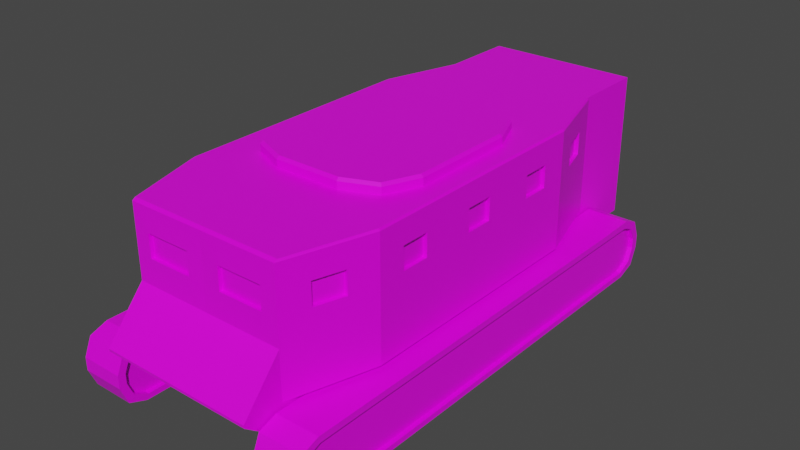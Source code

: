 # Source: LittleWillie.blend  (saved by Blender 2.91.10; exported with 4.5.12 LTS)
import bpy
from mathutils import Matrix  # noqa: F401  (used for matrix-valued properties, if any)

bpy.ops.wm.read_factory_settings(use_empty=True)
scene = bpy.context.scene
scene.name = 'Scene'

# ---- collections
col_collection = bpy.data.collections.new('Collection'); scene.collection.children.link(col_collection)

# ---- images (referenced by path relative to the original .blend; pixels are not part of the script)
import os
ASSET_DIR = os.environ.get("B2B_ASSET_DIR", "")  # directory of the original .blend (textures are referenced by path, not embedded)
HERE = os.path.dirname(os.path.abspath(__file__))  # packed textures are extracted next to this script under _unpacked/

def load_image(name, relpath, width, height, colorspace="sRGB"):
    """Load a texture the original file referenced (path relative to the .blend, or extracted next to this script)."""
    p = next((c for c in (os.path.join(HERE, relpath), os.path.join(ASSET_DIR, relpath)) if relpath and os.path.exists(c)), "")
    if p:
        img = bpy.data.images.load(p, check_existing=True)
        img.name = name
    else:  # same state as the original file: an image datablock whose file is absent (Cycles renders it pink)
        img = bpy.data.images.new(name, width, height)
        img.source = "FILE"
        img.filepath = "//" + (relpath or name)
    img.colorspace_settings.name = colorspace
    return img
img_yellow_team_png = load_image('yellow_team.png', 'yellow_team.png', 1024, 1024, 'sRGB')

# ---- materials (node trees are filled in below, after node groups)
mat_material = bpy.data.materials.new('Material')
mat_material.alpha_threshold = 0.0
mat_material.use_transparent_shadow = False
mat_material.line_color = (0.0, 0.0, 0.0, 1.0)

# ---- material node trees
mat_material.use_nodes = True; mat_material.node_tree.nodes.clear()
_N = mat_material.node_tree.nodes; _L = mat_material.node_tree.links
n0 = _N.new('ShaderNodeOutputMaterial'); n0.name = 'Material Output'; n0.location = (300, 300)
n1 = _N.new('ShaderNodeBsdfPrincipled'); n1.name = 'Principled BSDF'; n1.location = (10, 300)
n1.distribution = 'GGX'
n1.subsurface_method = 'BURLEY'
n1.inputs[2].default_value = 0.4
n1.inputs[3].default_value = 1.45
n1.inputs[27].default_value = (0.0, 0.0, 0.0, 1.0)
n1.inputs[28].default_value = 1.0
n2 = _N.new('ShaderNodeTexImage'); n2.name = 'Image Texture'; n2.location = (-280, 280)
n2.image = img_yellow_team_png
_L.new(n1.outputs[0], n0.inputs[0])
_L.new(n2.outputs[0], n1.inputs[0])
n0.is_active_output = True

# ---- world
world_world = bpy.data.worlds.new('World'); scene.world = world_world
world_world.use_nodes = True; world_world.node_tree.nodes.clear()
_N = world_world.node_tree.nodes; _L = world_world.node_tree.links
n0 = _N.new('ShaderNodeOutputWorld'); n0.name = 'World Output'; n0.location = (300, 300)
n1 = _N.new('ShaderNodeBackground'); n1.name = 'Background'; n1.location = (10, 300)
n1.inputs[0].default_value = (0.05088, 0.05088, 0.05088, 1.0)
_L.new(n1.outputs[0], n0.inputs[0])
n0.is_active_output = True
world_world.color = (0.05088, 0.05088, 0.05088)
world_world.use_sun_shadow = False
world_world.sun_shadow_jitter_overblur = 0.0

# ---- meshes
me_cube = bpy.data.meshes.new('Cube')
me_cube.from_pydata([(1.295, 4.614, 1.099), (1.295, 4.614, 3.099), (1.295, 2.022, 3.099), (1.295, 0.6371, 3.099), (1.295, -0.7481, 3.099), (1.295, -2.133, 3.099), (1.295, -2.133, 1.099), (1.295, -0.7481, 1.099), (1.295, 0.6371, 1.099), (1.295, 2.022, 1.099), (0.0, 3.408, 3.099), (1.295, 4.614, 1.882), (0.0, 4.614, 3.099), (0.0, 3.408, 0.586), (0.0, 4.614, 0.586), (0.0, 2.022, 0.586), (0.0, 0.6371, 0.586), (0.0, -0.7481, 0.586), (0.0, -2.133, 0.586), (0.0, 2.022, 3.099), (0.0, 0.6371, 3.099), (0.0, -0.7481, 3.099), (0.0, -2.133, 3.099), (1.295, 3.408, 1.099), (1.295, -3.519, 1.099), (1.711, 2.022, 1.099), (1.711, -2.133, 1.099), (1.711, -0.7481, 1.099), (1.711, 0.6371, 1.099), (1.089, 4.769, 2.855), (1.089, 4.769, 1.179), (0.0, 4.769, 2.855), (0.0, 4.769, 1.179), (0.0, 4.769, 0.7493), (1.295, 3.408, 1.882), (1.029, -3.525, 2.306), (1.711, 2.022, 1.882), (1.711, 0.6371, 1.882), (1.711, -0.7481, 1.882), (1.711, -2.133, 1.882), (1.089, 4.769, 1.836), (0.0, 4.769, 1.836), (0.0, -3.519, 0.586), (0.0, -3.519, 1.882), (0.0, -4.163, 1.078), (0.0, -4.168, 1.125), (1.295, -4.168, 1.125), (1.295, -4.163, 1.078), (1.295, -4.156, 1.099), (1.224, 3.408, 0.586), (1.295, 3.408, 0.6553), (1.295, -3.519, 0.6555), (1.225, -3.519, 0.586), (1.224, 4.614, 0.586), (1.295, 4.614, 0.6557), (1.225, -2.133, 0.586), (1.295, -2.133, 0.6551), (1.225, -0.7481, 0.586), (1.295, -0.7481, 0.6549), (1.225, 0.6371, 0.586), (1.295, 0.6371, 0.6549), (1.295, 2.022, 0.655), (1.225, 2.022, 0.586), (1.089, 4.769, 0.8194), (1.017, 4.769, 0.7493), (1.295, -3.519, 0.586), (0.0, -3.519, 3.065), (0.0, -3.467, 3.099), (1.295, 3.321, 3.099), (1.295, 3.408, 3.065), (1.295, 3.442, 3.099), (1.26, 3.408, 3.099), (1.295, -3.466, 3.099), (1.029, -3.525, 2.681), (1.711, -2.133, 3.065), (1.691, -2.133, 3.099), (1.685, 2.022, 3.099), (1.711, 2.022, 3.065), (1.687, 0.6371, 3.099), (1.711, 0.6371, 3.065), (1.688, -0.7481, 3.099), (1.711, -0.7481, 3.065), (0.0, -1.649, 2.957), (0.0, 1.75, 2.957), (1.355, -0.8469, 2.957), (0.5533, -1.649, 2.957), (1.12, -1.414, 2.957), (0.5533, 1.75, 2.957), (1.355, 0.9484, 2.957), (1.12, 1.515, 2.957), (0.0, -1.649, 3.221), (0.0, -1.604, 3.265), (0.0, 1.706, 3.265), (0.0, 1.75, 3.221), (0.5444, -1.604, 3.265), (0.5533, -1.649, 3.221), (1.311, -0.838, 3.265), (1.355, -0.8469, 3.221), (1.086, -1.38, 3.265), (1.12, -1.414, 3.221), (1.311, 0.9395, 3.265), (1.355, 0.9484, 3.221), (0.5444, 1.706, 3.265), (0.5533, 1.75, 3.221), (1.086, 1.481, 3.265), (1.12, 1.515, 3.221), (1.711, 1.566, 2.307), (1.711, 1.566, 2.68), (1.711, 1.093, 2.68), (1.711, 1.093, 2.307), (1.711, 0.1812, 2.307), (1.711, 0.1812, 2.68), (1.711, -0.2922, 2.68), (1.711, -0.2922, 2.307), (1.575, -2.585, 2.307), (1.575, -2.585, 2.68), (1.43, -3.067, 2.68), (1.43, -3.067, 2.307), (1.711, -1.204, 2.307), (1.711, -1.204, 2.68), (1.711, -1.677, 2.68), (1.711, -1.677, 2.307), (1.43, 2.956, 2.307), (1.43, 2.956, 2.68), (1.575, 2.474, 2.68), (1.575, 2.474, 2.307), (1.646, -0.2922, 2.68), (1.646, -0.2922, 2.307), (1.646, 0.1812, 2.68), (1.646, 0.1812, 2.307), (1.646, 1.093, 2.68), (1.646, 1.093, 2.307), (1.646, 1.566, 2.68), (1.646, 1.566, 2.307), (1.512, -2.566, 2.68), (1.512, -2.566, 2.307), (1.367, -3.048, 2.68), (1.367, -3.048, 2.307), (1.646, -1.204, 2.68), (1.646, -1.204, 2.307), (1.646, -1.677, 2.68), (1.646, -1.677, 2.307), (1.367, 2.937, 2.68), (1.367, 2.937, 2.307), (1.512, 2.455, 2.68), (1.512, 2.455, 2.307), (1.295, -3.519, 1.882), (1.295, -3.519, 3.065), (0.2842, -3.525, 2.306), (0.2842, -3.525, 2.681), (0.2842, -3.463, 2.681), (0.2842, -3.463, 2.306), (1.029, -3.463, 2.306), (1.029, -3.463, 2.681), (1.295, 4.614, 1.621), (1.295, 4.614, 1.36), (1.295, 3.408, 1.621), (1.295, 3.408, 1.36), (1.295, -3.519, 1.621), (1.295, -3.519, 1.36), (1.711, 2.022, 1.621), (1.711, 2.022, 1.36), (1.711, 0.6371, 1.621), (1.711, 0.6371, 1.36), (1.711, -0.7481, 1.621), (1.711, -0.7481, 1.36), (1.711, -2.133, 1.621), (1.711, -2.133, 1.36), (1.089, 4.769, 1.617), (1.089, 4.769, 1.398), (0.0, 4.769, 1.617), (0.0, 4.769, 1.398), (1.295, -4.16, 1.108), (1.295, -4.164, 1.116)], [], [(5, 72, 75), (53, 14, 33, 64), (157, 23, 0, 155), (6, 24, 51, 56), (51, 24, 48, 47, 65), (49, 13, 14, 53), (155, 0, 30, 169), (42, 52, 65), (32, 30, 63, 64, 33), (15, 62, 59, 16), (16, 59, 57, 17), (0, 23, 50, 54), (9, 8, 60, 61), (8, 7, 58, 60), (7, 6, 56, 58), (6, 7, 27, 26), (3, 4, 80, 78), (24, 6, 26), (4, 21, 22, 5), (3, 20, 21, 4), (2, 19, 20, 3), (10, 71, 70, 1, 12), (23, 9, 61, 50), (18, 55, 52, 42), (68, 2, 76), (73, 149, 150, 153), (4, 5, 75, 80), (68, 71, 10, 19, 2), (2, 3, 78, 76), (120, 121, 141, 140), (112, 113, 127, 126), (7, 8, 28, 27), (9, 23, 25), (123, 124, 144, 142), (121, 118, 139, 141), (70, 69, 34, 11, 1), (8, 9, 25, 28), (41, 31, 29, 40), (47, 44, 42, 65), (17, 57, 55, 18), (12, 1, 29, 31), (170, 41, 40, 168), (164, 38, 39, 166), (162, 37, 38, 164), (160, 36, 37, 162), (156, 34, 36, 160), (166, 39, 146, 158), (1, 11, 40, 29), (125, 122, 143, 145), (46, 146, 43, 45), (158, 146, 46, 173), (0, 54, 63, 30), (46, 47, 48, 172, 173), (44, 47, 46, 45), (62, 49, 50, 61), (49, 53, 54, 50), (52, 55, 56, 51), (55, 57, 58, 56), (57, 59, 60, 58), (59, 62, 61, 60), (53, 64, 63, 54), (51, 65, 52), (13, 49, 62, 15), (68, 69, 70, 71), (75, 72, 147, 74), (68, 76, 77, 69), (76, 78, 79, 77), (78, 80, 81, 79), (80, 75, 74, 81), (72, 67, 66, 147), (5, 22, 67, 72), (100, 104, 102, 92, 91, 94, 98, 96), (83, 93, 103, 87), (101, 88, 89, 105), (95, 85, 86, 99), (105, 89, 87, 103), (99, 86, 84, 97), (88, 101, 97, 84), (83, 87, 89, 88, 84, 86, 85, 82), (104, 100, 101, 105), (102, 104, 105, 103), (98, 94, 95, 99), (96, 98, 99, 97), (100, 96, 97, 101), (94, 91, 90, 95), (103, 93, 92, 102), (85, 95, 90, 82), (36, 77, 107, 106), (77, 79, 108, 107), (79, 37, 109, 108), (37, 36, 106, 109), (37, 79, 111, 110), (79, 81, 112, 111), (81, 38, 113, 112), (38, 37, 110, 113), (39, 74, 115, 114), (74, 147, 116, 115), (147, 146, 117, 116), (146, 39, 114, 117), (38, 81, 119, 118), (81, 74, 120, 119), (74, 39, 121, 120), (39, 38, 118, 121), (34, 69, 123, 122), (69, 77, 124, 123), (77, 36, 125, 124), (36, 34, 122, 125), (117, 114, 135, 137), (129, 128, 126, 127), (108, 109, 131, 130), (119, 120, 140, 138), (124, 125, 145, 144), (122, 123, 142, 143), (144, 145, 143, 142), (118, 119, 138, 139), (113, 110, 129, 127), (136, 137, 135, 134), (114, 115, 134, 135), (107, 108, 130, 132), (115, 116, 136, 134), (109, 106, 133, 131), (140, 141, 139, 138), (116, 117, 137, 136), (110, 111, 128, 129), (111, 112, 126, 128), (133, 132, 130, 131), (106, 107, 132, 133), (35, 148, 43, 146), (149, 73, 147, 66), (73, 35, 146, 147), (148, 149, 66, 43), (152, 153, 150, 151), (35, 73, 153, 152), (149, 148, 151, 150), (148, 35, 152, 151), (24, 159, 172, 48), (159, 158, 173, 172), (26, 167, 159, 24), (167, 166, 158, 159), (23, 157, 161, 25), (157, 156, 160, 161), (25, 161, 163, 28), (161, 160, 162, 163), (28, 163, 165, 27), (163, 162, 164, 165), (27, 165, 167, 26), (165, 164, 166, 167), (32, 171, 169, 30), (171, 170, 168, 169), (11, 154, 168, 40), (154, 155, 169, 168), (34, 156, 154, 11), (156, 157, 155, 154)])
_uv = me_cube.uv_layers.new(name='UVMap')
_uv.uv.foreach_set('vector', [0.1458, 0.4525, 0.1458, 0.4525, 0.1458, 0.4525, 0.1458, 0.4525, 0.1458, 0.4525, 0.1458, 0.4525, 0.1458, 0.4525, 0.1458, 0.4525, 0.1458, 0.4525, 0.1458, 0.4525, 0.1458, 0.4525, 0.1458, 0.4525, 0.1458, 0.4525, 0.1458, 0.4525, 0.1458, 0.4525, 0.1458, 0.4525, 0.1458, 0.4525, 0.1458, 0.4525, 0.1458, 0.4525, 0.1458, 0.4525, 0.1458, 0.4525, 0.1458, 0.4525, 0.1458, 0.4525, 0.1458, 0.4525, 0.1458, 0.4525, 0.1458, 0.4525, 0.1458, 0.4525, 0.1458, 0.4525, 0.1458, 0.4525, 0.1458, 0.4525, 0.1458, 0.4525, 0.1458, 0.4525, 0.1458, 0.4525, 0.1458, 0.4525, 0.1458, 0.4525, 0.1458, 0.4525, 0.1458, 0.4525, 0.1458, 0.4525, 0.1458, 0.4525, 0.1458, 0.4525, 0.1458, 0.4525, 0.1458, 0.4525, 0.1458, 0.4525, 0.1458, 0.4525, 0.1458, 0.4525, 0.1458, 0.4525, 0.1458, 0.4525, 0.1458, 0.4525, 0.1458, 0.4525, 0.1458, 0.4525, 0.1458, 0.4525, 0.1458, 0.4525, 0.1458, 0.4525, 0.1458, 0.4525, 0.1458, 0.4525, 0.1458, 0.4525, 0.1458, 0.4525, 0.1458, 0.4525, 0.1458, 0.4525, 0.1458, 0.4525, 0.1458, 0.4525, 0.1458, 0.4525, 0.1458, 0.4525, 0.1458, 0.4525, 0.1458, 0.4525, 0.1458, 0.4525, 0.1458, 0.4525, 0.1458, 0.4525, 0.1458, 0.4525, 0.1458, 0.4525, 0.1458, 0.4525, 0.1458, 0.4525, 0.1458, 0.4525, 0.1458, 0.4525, 0.1458, 0.4525, 0.1458, 0.4525, 0.1458, 0.4525, 0.1458, 0.4525, 0.1458, 0.4525, 0.1458, 0.4525, 0.1458, 0.4525, 0.1458, 0.4525, 0.1458, 0.4525, 0.1458, 0.4525, 0.1458, 0.4525, 0.1458, 0.4525, 0.1458, 0.4525, 0.1458, 0.4525, 0.1458, 0.4525, 0.1458, 0.4525, 0.1458, 0.4525, 0.1458, 0.4525, 0.1458, 0.4525, 0.1458, 0.4525, 0.1458, 0.4525, 0.1458, 0.4525, 0.1458, 0.4525, 0.1458, 0.4525, 0.1458, 0.4525, 0.1458, 0.4525, 0.1458, 0.4525, 0.1458, 0.4525, 0.1458, 0.4525, 0.1458, 0.4525, 0.1458, 0.4525, 0.1458, 0.4525, 0.1458, 0.4525, 0.1458, 0.4525, 0.1458, 0.4525, 0.1458, 0.4525, 0.1458, 0.4525, 0.1458, 0.4525, 0.1458, 0.4525, 0.1458, 0.4525, 0.1458, 0.4525, 0.1458, 0.4525, 0.1458, 0.4525, 0.1458, 0.4525, 0.1458, 0.4525, 0.1458, 0.4525, 0.1458, 0.4525, 0.1458, 0.4525, 0.1458, 0.4525, 0.1458, 0.4525, 0.1458, 0.4525, 0.1458, 0.4525, 0.1458, 0.4525, 0.1458, 0.4525, 0.1458, 0.4525, 0.1458, 0.4525, 0.1458, 0.4525, 0.1458, 0.4525, 0.1458, 0.4525, 0.1458, 0.4525, 0.1458, 0.4525, 0.1458, 0.4525, 0.1458, 0.4525, 0.1458, 0.4525, 0.1458, 0.4525, 0.1458, 0.4525, 0.1458, 0.4525, 0.1458, 0.4525, 0.1458, 0.4525, 0.1458, 0.4525, 0.1458, 0.4525, 0.1458, 0.4525, 0.1458, 0.4525, 0.1458, 0.4525, 0.1458, 0.4525, 0.1458, 0.4525, 0.1458, 0.4525, 0.1458, 0.4525, 0.1458, 0.4525, 0.1458, 0.4525, 0.1458, 0.4525, 0.1458, 0.4525, 0.1458, 0.4525, 0.1458, 0.4525, 0.1458, 0.4525, 0.1458, 0.4525, 0.1458, 0.4525, 0.1458, 0.4525, 0.1458, 0.4525, 0.1458, 0.4525, 0.1458, 0.4525, 0.1458, 0.4525, 0.1458, 0.4525, 0.1458, 0.4525, 0.1458, 0.4525, 0.1458, 0.4525, 0.1458, 0.4525, 0.1458, 0.4525, 0.1458, 0.4525, 0.1458, 0.4525, 0.1458, 0.4525, 0.1458, 0.4525, 0.1458, 0.4525, 0.1458, 0.4525, 0.1458, 0.4525, 0.1458, 0.4525, 0.1458, 0.4525, 0.1458, 0.4525, 0.1458, 0.4525, 0.1458, 0.4525, 0.1458, 0.4525, 0.1458, 0.4525, 0.1458, 0.4525, 0.1458, 0.4525, 0.1458, 0.4525, 0.1458, 0.4525, 0.1458, 0.4525, 0.1458, 0.4525, 0.1458, 0.4525, 0.1458, 0.4525, 0.1458, 0.4525, 0.1458, 0.4525, 0.1458, 0.4525, 0.1458, 0.4525, 0.1458, 0.4525, 0.1458, 0.4525, 0.1458, 0.4525, 0.1458, 0.4525, 0.1458, 0.4525, 0.1458, 0.4525, 0.1458, 0.4525, 0.1458, 0.4525, 0.1458, 0.4525, 0.1458, 0.4525, 0.1458, 0.4525, 0.1458, 0.4525, 0.1458, 0.4525, 0.1458, 0.4525, 0.1458, 0.4525, 0.1458, 0.4525, 0.1458, 0.4525, 0.1458, 0.4525, 0.1458, 0.4525, 0.1458, 0.4525, 0.1458, 0.4525, 0.1458, 0.4525, 0.1458, 0.4525, 0.1458, 0.4525, 0.1458, 0.4525, 0.1458, 0.4525, 0.1458, 0.4525, 0.1458, 0.4525, 0.1458, 0.4525, 0.1458, 0.4525, 0.1458, 0.4525, 0.1458, 0.4525, 0.1458, 0.4525, 0.1458, 0.4525, 0.1458, 0.4525, 0.1458, 0.4525, 0.1458, 0.4525, 0.1458, 0.4525, 0.1458, 0.4525, 0.1458, 0.4525, 0.1458, 0.4525, 0.1458, 0.4525, 0.1458, 0.4525, 0.1458, 0.4525, 0.1458, 0.4525, 0.1458, 0.4525, 0.1458, 0.4525, 0.1458, 0.4525, 0.1458, 0.4525, 0.1458, 0.4525, 0.1458, 0.4525, 0.1458, 0.4525, 0.1458, 0.4525, 0.1458, 0.4525, 0.1458, 0.4525, 0.1458, 0.4525, 0.1458, 0.4525, 0.1458, 0.4525, 0.1458, 0.4525, 0.1458, 0.4525, 0.1458, 0.4525, 0.1458, 0.4525, 0.1458, 0.4525, 0.1458, 0.4525, 0.1458, 0.4525, 0.1458, 0.4525, 0.1458, 0.4525, 0.1458, 0.4525, 0.1458, 0.4525, 0.1458, 0.4525, 0.1458, 0.4525, 0.1458, 0.4525, 0.1458, 0.4525, 0.1458, 0.4525, 0.1458, 0.4525, 0.1458, 0.4525, 0.1458, 0.4525, 0.1458, 0.4525, 0.1458, 0.4525, 0.1458, 0.4525, 0.1458, 0.4525, 0.1458, 0.4525, 0.1458, 0.4525, 0.1458, 0.4525, 0.1458, 0.4525, 0.1458, 0.4525, 0.1646, 0.6675, 0.1646, 0.6675, 0.1646, 0.6675, 0.1646, 0.6675, 0.1646, 0.6675, 0.1646, 0.6675, 0.1646, 0.6675, 0.1646, 0.6675, 0.1646, 0.6675, 0.1646, 0.6675, 0.1646, 0.6675, 0.1646, 0.6675, 0.1646, 0.6675, 0.1646, 0.6675, 0.1646, 0.6675, 0.1646, 0.6675, 0.1646, 0.6675, 0.1646, 0.6675, 0.1646, 0.6675, 0.1646, 0.6675, 0.1646, 0.6675, 0.1646, 0.6675, 0.1646, 0.6675, 0.1646, 0.6675, 0.1646, 0.6675, 0.1646, 0.6675, 0.1646, 0.6675, 0.1646, 0.6675, 0.1646, 0.6675, 0.1646, 0.6675, 0.1646, 0.6675, 0.1646, 0.6675, 0.1458, 0.4525, 0.1458, 0.4525, 0.1458, 0.4525, 0.1458, 0.4525, 0.1458, 0.4525, 0.1458, 0.4525, 0.1458, 0.4525, 0.1458, 0.4525, 0.1646, 0.6675, 0.1646, 0.6675, 0.1646, 0.6675, 0.1646, 0.6675, 0.1646, 0.6675, 0.1646, 0.6675, 0.1646, 0.6675, 0.1646, 0.6675, 0.1646, 0.6675, 0.1646, 0.6675, 0.1646, 0.6675, 0.1646, 0.6675, 0.1646, 0.6675, 0.1646, 0.6675, 0.1646, 0.6675, 0.1646, 0.6675, 0.1646, 0.6675, 0.1646, 0.6675, 0.1646, 0.6675, 0.1646, 0.6675, 0.1646, 0.6675, 0.1646, 0.6675, 0.1646, 0.6675, 0.1646, 0.6675, 0.1646, 0.6675, 0.1646, 0.6675, 0.1646, 0.6675, 0.1646, 0.6675, 0.1646, 0.6675, 0.1646, 0.6675, 0.1646, 0.6675, 0.1646, 0.6675, 0.1458, 0.4525, 0.1458, 0.4525, 0.1458, 0.4525, 0.1458, 0.4525, 0.1458, 0.4525, 0.1458, 0.4525, 0.1458, 0.4525, 0.1458, 0.4525, 0.1458, 0.4525, 0.1458, 0.4525, 0.1458, 0.4525, 0.1458, 0.4525, 0.1458, 0.4525, 0.1458, 0.4525, 0.1458, 0.4525, 0.1458, 0.4525, 0.1458, 0.4525, 0.1458, 0.4525, 0.1458, 0.4525, 0.1458, 0.4525, 0.1458, 0.4525, 0.1458, 0.4525, 0.1458, 0.4525, 0.1458, 0.4525, 0.1458, 0.4525, 0.1458, 0.4525, 0.1458, 0.4525, 0.1458, 0.4525, 0.1458, 0.4525, 0.1458, 0.4525, 0.1458, 0.4525, 0.1458, 0.4525, 0.1458, 0.4525, 0.1458, 0.4525, 0.1458, 0.4525, 0.1458, 0.4525, 0.1458, 0.4525, 0.1458, 0.4525, 0.1458, 0.4525, 0.1458, 0.4525, 0.1458, 0.4525, 0.1458, 0.4525, 0.1458, 0.4525, 0.1458, 0.4525, 0.1458, 0.4525, 0.1458, 0.4525, 0.1458, 0.4525, 0.1458, 0.4525, 0.1458, 0.4525, 0.1458, 0.4525, 0.1458, 0.4525, 0.1458, 0.4525, 0.1458, 0.4525, 0.1458, 0.4525, 0.1458, 0.4525, 0.1458, 0.4525, 0.1458, 0.4525, 0.1458, 0.4525, 0.1458, 0.4525, 0.1458, 0.4525, 0.1458, 0.4525, 0.1458, 0.4525, 0.1458, 0.4525, 0.1458, 0.4525, 0.1458, 0.4525, 0.1458, 0.4525, 0.1458, 0.4525, 0.1458, 0.4525, 0.1458, 0.4525, 0.1458, 0.4525, 0.1458, 0.4525, 0.1458, 0.4525, 0.1458, 0.4525, 0.1458, 0.4525, 0.1458, 0.4525, 0.1458, 0.4525, 0.1458, 0.4525, 0.1458, 0.4525, 0.1458, 0.4525, 0.1458, 0.4525, 0.1458, 0.4525, 0.1458, 0.4525, 0.1458, 0.4525, 0.1458, 0.4525, 0.2104, 0.8775, 0.2104, 0.8775, 0.2104, 0.8775, 0.2104, 0.8775, 0.1458, 0.4525, 0.1458, 0.4525, 0.1458, 0.4525, 0.1458, 0.4525, 0.1458, 0.4525, 0.1458, 0.4525, 0.1458, 0.4525, 0.1458, 0.4525, 0.1458, 0.4525, 0.1458, 0.4525, 0.1458, 0.4525, 0.1458, 0.4525, 0.1458, 0.4525, 0.1458, 0.4525, 0.1458, 0.4525, 0.1458, 0.4525, 0.2104, 0.8775, 0.2104, 0.8775, 0.2104, 0.8775, 0.2104, 0.8775, 0.1458, 0.4525, 0.1458, 0.4525, 0.1458, 0.4525, 0.1458, 0.4525, 0.1458, 0.4525, 0.1458, 0.4525, 0.1458, 0.4525, 0.1458, 0.4525, 0.2104, 0.8775, 0.2104, 0.8775, 0.2104, 0.8775, 0.2104, 0.8775, 0.1458, 0.4525, 0.1458, 0.4525, 0.1458, 0.4525, 0.1458, 0.4525, 0.1458, 0.4525, 0.1458, 0.4525, 0.1458, 0.4525, 0.1458, 0.4525, 0.1458, 0.4525, 0.1458, 0.4525, 0.1458, 0.4525, 0.1458, 0.4525, 0.1458, 0.4525, 0.1458, 0.4525, 0.1458, 0.4525, 0.1458, 0.4525, 0.2104, 0.8775, 0.2104, 0.8775, 0.2104, 0.8775, 0.2104, 0.8775, 0.1458, 0.4525, 0.1458, 0.4525, 0.1458, 0.4525, 0.1458, 0.4525, 0.1458, 0.4525, 0.1458, 0.4525, 0.1458, 0.4525, 0.1458, 0.4525, 0.1458, 0.4525, 0.1458, 0.4525, 0.1458, 0.4525, 0.1458, 0.4525, 0.2104, 0.8775, 0.2104, 0.8775, 0.2104, 0.8775, 0.2104, 0.8775, 0.1458, 0.4525, 0.1458, 0.4525, 0.1458, 0.4525, 0.1458, 0.4525, 0.1458, 0.4525, 0.1458, 0.4525, 0.1458, 0.4525, 0.1458, 0.4525, 0.1458, 0.4525, 0.1458, 0.4525, 0.1458, 0.4525, 0.1458, 0.4525, 0.1458, 0.4525, 0.1458, 0.4525, 0.1458, 0.4525, 0.1458, 0.4525, 0.1458, 0.4525, 0.1458, 0.4525, 0.1458, 0.4525, 0.1458, 0.4525, 0.2104, 0.8775, 0.2104, 0.8775, 0.2104, 0.8775, 0.2104, 0.8775, 0.1458, 0.4525, 0.1458, 0.4525, 0.1458, 0.4525, 0.1458, 0.4525, 0.1458, 0.4525, 0.1458, 0.4525, 0.1458, 0.4525, 0.1458, 0.4525, 0.1458, 0.4525, 0.1458, 0.4525, 0.1458, 0.4525, 0.1458, 0.4525, 0.1458, 0.4525, 0.1458, 0.4525, 0.1458, 0.4525, 0.1458, 0.4525, 0.1458, 0.4525, 0.1458, 0.4525, 0.1458, 0.4525, 0.1458, 0.4525, 0.1458, 0.4525, 0.1458, 0.4525, 0.1458, 0.4525, 0.1458, 0.4525, 0.5, 0.4812, 0.5, 0.4812, 0.5, 0.4812, 0.5, 0.4812, 0.1458, 0.4525, 0.1458, 0.4525, 0.1458, 0.4525, 0.1458, 0.4525, 0.5, 0.4812, 0.5, 0.4812, 0.5, 0.4812, 0.5, 0.4812, 0.1458, 0.4525, 0.1458, 0.4525, 0.1458, 0.4525, 0.1458, 0.4525, 0.5, 0.4812, 0.5, 0.4812, 0.5, 0.4812, 0.5, 0.4812, 0.1458, 0.4525, 0.1458, 0.4525, 0.1458, 0.4525, 0.1458, 0.4525, 0.5, 0.4812, 0.5, 0.4812, 0.5, 0.4812, 0.5, 0.4812, 0.1458, 0.4525, 0.1458, 0.4525, 0.1458, 0.4525, 0.1458, 0.4525, 0.5, 0.4812, 0.5, 0.4812, 0.5, 0.4812, 0.5, 0.4812, 0.1458, 0.4525, 0.1458, 0.4525, 0.1458, 0.4525, 0.1458, 0.4525, 0.5, 0.4812, 0.5, 0.4812, 0.5, 0.4812, 0.5, 0.4812, 0.1458, 0.4525, 0.1458, 0.4525, 0.1458, 0.4525, 0.1458, 0.4525, 0.5, 0.4812, 0.5, 0.4812, 0.5, 0.4812, 0.5, 0.4812, 0.1458, 0.4525, 0.1458, 0.4525, 0.1458, 0.4525, 0.1458, 0.4525, 0.5, 0.4812, 0.5, 0.4812, 0.5, 0.4812, 0.5, 0.4812])
me_cube.materials.append(mat_material)
me_cube.use_remesh_preserve_volume = False
me_cube.use_remesh_preserve_attributes = False
me_cube.use_mirror_vertex_groups = False
me_cube.update()
me_cube_001 = bpy.data.meshes.new('Cube.001')
me_cube_001.from_pydata([(1.319, 2.9, 0.08908), (1.319, 1.744, 0.08908), (1.319, 0.5824, 0.08908), (1.319, -0.5824, 0.08908), (1.319, -1.744, 0.08908), (1.319, -2.9, 0.08908), (1.319, -2.917, 0.9184), (1.319, -1.752, 0.8333), (1.319, -0.5824, 0.8333), (1.319, 0.5824, 0.8333), (1.319, 1.752, 0.8333), (1.319, 2.917, 0.9184), (2.036, -2.9, 0.08908), (2.036, -1.744, 0.08908), (2.036, -0.5824, 0.08908), (2.036, 0.5824, 0.08908), (2.036, 1.744, 0.08908), (2.036, 2.9, 0.08908), (2.036, 2.917, 0.9212), (2.036, 1.752, 0.9212), (2.036, 0.5824, 0.9212), (2.036, -0.5824, 0.9212), (2.036, -1.752, 0.9212), (2.036, -2.917, 0.9212), (1.319, -3.623, 0.08908), (1.319, -3.952, 0.4323), (1.319, -3.858, 0.2057), (1.319, -3.952, 0.5979), (1.319, -3.631, 0.9184), (1.319, -3.858, 0.8245), (1.319, 3.952, 0.4323), (1.319, 3.623, 0.08908), (1.319, 3.858, 0.2057), (1.319, 3.631, 0.9184), (1.319, 3.952, 0.5979), (1.319, 3.858, 0.8245), (2.036, -3.952, 0.4323), (2.036, -3.623, 0.08908), (2.036, -3.858, 0.2057), (2.036, -3.631, 0.9184), (2.036, -3.952, 0.5979), (2.036, -3.858, 0.8245), (2.036, 3.623, 0.08908), (2.036, 3.952, 0.4323), (2.036, 3.858, 0.2057), (2.036, 3.952, 0.5979), (2.036, 3.631, 0.9184), (2.036, 3.858, 0.8245), (1.319, 2.912, -0.001904), (1.319, 1.747, -0.001904), (1.319, 0.5824, -0.001904), (1.319, -0.5824, -0.001904), (1.319, -1.747, -0.001904), (1.319, -2.912, -0.001904), (1.319, -2.912, 1.026), (1.319, -1.747, 1.026), (1.319, -0.5824, 1.026), (1.319, 0.5824, 1.026), (1.319, 1.747, 1.026), (1.319, 2.912, 1.026), (2.036, -2.912, -0.001904), (2.036, -1.747, -0.001904), (2.036, -0.5824, -0.001904), (2.036, 0.5824, -0.001904), (2.036, 1.747, -0.001904), (2.036, 2.912, -0.001904), (2.036, 2.912, 1.026), (2.036, 1.747, 1.026), (2.036, 0.5824, 1.026), (2.036, -0.5824, 1.026), (2.036, -1.747, 1.026), (2.036, -2.912, 1.026), (2.036, 3.954, 0.1098), (2.036, 3.656, -0.001904), (1.319, 3.656, -0.001904), (1.319, 3.954, 0.1098), (2.036, 4.077, 0.4073), (1.319, 4.077, 0.4073), (1.319, 3.954, 0.9204), (1.319, 3.656, 1.044), (2.036, 3.656, 1.044), (2.036, 3.954, 0.9204), (1.319, 4.077, 0.6229), (2.036, 4.077, 0.6229), (1.319, -3.954, 0.1098), (1.319, -3.656, -0.001904), (2.036, -3.656, -0.001904), (2.036, -3.954, 0.1098), (1.319, -4.077, 0.4073), (2.036, -4.077, 0.4073), (2.036, -3.954, 0.9204), (2.036, -3.656, 1.026), (1.319, -3.656, 1.026), (1.319, -3.954, 0.9204), (2.036, -4.077, 0.6229), (1.319, -4.077, 0.6229), (1.964, 2.917, 0.9212), (1.964, 2.9, 0.08908), (1.964, 1.752, 0.9212), (1.964, 1.744, 0.08908), (1.964, 0.5824, 0.9212), (1.964, 0.5824, 0.08908), (1.964, -0.5824, 0.9212), (1.964, -0.5824, 0.08908), (1.964, -1.752, 0.9212), (1.964, -1.744, 0.08908), (1.964, -2.917, 0.9212), (1.964, -2.9, 0.08908), (1.392, -2.917, 0.9184), (1.392, -2.9, 0.08908), (1.392, -1.752, 0.8333), (1.392, -1.744, 0.08908), (1.392, -0.5824, 0.8333), (1.392, -0.5824, 0.08908), (1.392, 0.5824, 0.8333), (1.392, 0.5824, 0.08908), (1.392, 1.752, 0.8333), (1.392, 1.744, 0.08908), (1.392, 2.917, 0.9184), (1.392, 2.9, 0.08908), (1.964, 3.858, 0.2057), (1.964, 3.623, 0.08908), (1.392, 3.623, 0.08908), (1.392, 3.858, 0.2057), (1.964, 3.952, 0.4323), (1.392, 3.952, 0.4323), (1.392, 3.858, 0.8245), (1.392, 3.631, 0.9184), (1.964, 3.631, 0.9184), (1.964, 3.858, 0.8245), (1.392, 3.952, 0.5979), (1.964, 3.952, 0.5979), (1.392, -3.858, 0.2057), (1.392, -3.623, 0.08908), (1.964, -3.623, 0.08908), (1.964, -3.858, 0.2057), (1.392, -3.952, 0.4323), (1.964, -3.952, 0.4323), (1.964, -3.858, 0.8245), (1.964, -3.631, 0.9184), (1.392, -3.631, 0.9184), (1.392, -3.858, 0.8245), (1.964, -3.952, 0.5979), (1.392, -3.952, 0.5979)], [], [(80, 79, 59, 66), (74, 73, 65, 48), (37, 12, 107, 134), (53, 60, 86, 85), (71, 54, 92, 91), (77, 82, 83, 76), (15, 16, 99, 101), (66, 59, 58, 67), (67, 58, 57, 68), (68, 57, 56, 69), (69, 56, 55, 70), (70, 55, 54, 71), (35, 34, 130, 126), (48, 65, 64, 49), (49, 64, 63, 50), (50, 63, 62, 51), (51, 62, 61, 52), (52, 61, 60, 53), (40, 36, 137, 142), (14, 15, 101, 103), (47, 46, 128, 129), (28, 6, 108, 140), (13, 14, 103, 105), (89, 94, 95, 88), (33, 35, 126, 127), (25, 27, 143, 136), (12, 13, 105, 107), (30, 32, 123, 125), (5, 24, 133, 109), (73, 74, 75, 72), (72, 75, 77, 76), (79, 80, 81, 78), (78, 81, 83, 82), (85, 86, 87, 84), (84, 87, 89, 88), (91, 92, 93, 90), (90, 93, 95, 94), (10, 11, 118, 116), (1, 0, 48, 49), (2, 1, 49, 50), (3, 2, 50, 51), (4, 3, 51, 52), (5, 4, 52, 53), (7, 6, 54, 55), (8, 7, 55, 56), (9, 8, 56, 57), (10, 9, 57, 58), (11, 10, 58, 59), (13, 12, 60, 61), (14, 13, 61, 62), (15, 14, 62, 63), (16, 15, 63, 64), (17, 16, 64, 65), (19, 18, 66, 67), (20, 19, 67, 68), (21, 20, 68, 69), (22, 21, 69, 70), (23, 22, 70, 71), (44, 42, 73, 72), (31, 32, 75, 74), (43, 44, 72, 76), (32, 30, 77, 75), (35, 33, 79, 78), (46, 47, 81, 80), (34, 35, 78, 82), (47, 45, 83, 81), (26, 24, 85, 84), (37, 38, 87, 86), (25, 26, 84, 88), (38, 36, 89, 87), (41, 39, 91, 90), (28, 29, 93, 92), (40, 41, 90, 94), (29, 27, 95, 93), (24, 5, 53, 85), (27, 25, 88, 95), (6, 28, 92, 54), (36, 40, 94, 89), (12, 37, 86, 60), (39, 23, 71, 91), (30, 34, 82, 77), (45, 43, 76, 83), (0, 31, 74, 48), (42, 17, 65, 73), (33, 11, 59, 79), (18, 46, 80, 66), (121, 120, 124, 131, 129, 128, 96, 97), (107, 106, 139, 138, 142, 137, 135, 134), (119, 118, 127, 126, 130, 125, 123, 122), (97, 96, 98, 99), (99, 98, 100, 101), (101, 100, 102, 103), (103, 102, 104, 105), (105, 104, 106, 107), (109, 108, 110, 111), (111, 110, 112, 113), (113, 112, 114, 115), (115, 114, 116, 117), (117, 116, 118, 119), (133, 132, 136, 143, 141, 140, 108, 109), (0, 1, 117, 119), (45, 47, 129, 131), (16, 17, 97, 99), (23, 39, 139, 106), (1, 2, 115, 117), (24, 26, 132, 133), (18, 19, 98, 96), (34, 30, 125, 130), (2, 3, 113, 115), (38, 37, 134, 135), (19, 20, 100, 98), (43, 45, 131, 124), (3, 4, 111, 113), (26, 25, 136, 132), (20, 21, 102, 100), (31, 0, 119, 122), (4, 5, 109, 111), (36, 38, 135, 137), (21, 22, 104, 102), (17, 42, 121, 97), (6, 7, 110, 108), (39, 41, 138, 139), (22, 23, 106, 104), (11, 33, 127, 118), (7, 8, 112, 110), (29, 28, 140, 141), (42, 44, 120, 121), (46, 18, 96, 128), (8, 9, 114, 112), (41, 40, 142, 138), (32, 31, 122, 123), (9, 10, 116, 114), (27, 29, 141, 143), (44, 43, 124, 120)])
_uv = me_cube_001.uv_layers.new(name='UVMap')
_uv.uv.foreach_set('vector', [0.8175, 0.874, 0.8175, 0.874, 0.8175, 0.874, 0.8175, 0.874, 0.8175, 0.874, 0.8175, 0.874, 0.8175, 0.874, 0.8175, 0.874, 0.8175, 0.874, 0.8175, 0.874, 0.8175, 0.874, 0.8175, 0.874, 0.8175, 0.874, 0.8175, 0.874, 0.8175, 0.874, 0.8175, 0.874, 0.8175, 0.874, 0.8175, 0.874, 0.8175, 0.874, 0.8175, 0.874, 0.8175, 0.874, 0.8175, 0.874, 0.8175, 0.874, 0.8175, 0.874, 0.8175, 0.874, 0.8175, 0.874, 0.8175, 0.874, 0.8175, 0.874, 0.8175, 0.874, 0.8175, 0.874, 0.8175, 0.874, 0.8175, 0.874, 0.8175, 0.874, 0.8175, 0.874, 0.8175, 0.874, 0.8175, 0.874, 0.8175, 0.874, 0.8175, 0.874, 0.8175, 0.874, 0.8175, 0.874, 0.8175, 0.874, 0.8175, 0.874, 0.8175, 0.874, 0.8175, 0.874, 0.8175, 0.874, 0.8175, 0.874, 0.8175, 0.874, 0.8175, 0.874, 0.8175, 0.874, 0.8175, 0.874, 0.8175, 0.874, 0.8175, 0.874, 0.8175, 0.874, 0.8175, 0.874, 0.8175, 0.874, 0.8175, 0.874, 0.8175, 0.874, 0.8175, 0.874, 0.8175, 0.874, 0.8175, 0.874, 0.8175, 0.874, 0.8175, 0.874, 0.8175, 0.874, 0.8175, 0.874, 0.8175, 0.874, 0.8175, 0.874, 0.8175, 0.874, 0.8175, 0.874, 0.8175, 0.874, 0.8175, 0.874, 0.8175, 0.874, 0.8175, 0.874, 0.8175, 0.874, 0.8175, 0.874, 0.8175, 0.874, 0.8175, 0.874, 0.8175, 0.874, 0.8175, 0.874, 0.8175, 0.874, 0.8175, 0.874, 0.8175, 0.874, 0.8175, 0.874, 0.8175, 0.874, 0.8175, 0.874, 0.8175, 0.874, 0.8175, 0.874, 0.8175, 0.874, 0.8175, 0.874, 0.8175, 0.874, 0.8175, 0.874, 0.8175, 0.874, 0.8175, 0.874, 0.8175, 0.874, 0.8175, 0.874, 0.8175, 0.874, 0.8175, 0.874, 0.8175, 0.874, 0.8175, 0.874, 0.8175, 0.874, 0.8175, 0.874, 0.8175, 0.874, 0.8175, 0.874, 0.8175, 0.874, 0.8175, 0.874, 0.8175, 0.874, 0.8175, 0.874, 0.8175, 0.874, 0.8175, 0.874, 0.8175, 0.874, 0.8175, 0.874, 0.8175, 0.874, 0.8175, 0.874, 0.8175, 0.874, 0.8175, 0.874, 0.8175, 0.874, 0.8175, 0.874, 0.8175, 0.874, 0.8175, 0.874, 0.8175, 0.874, 0.8175, 0.874, 0.8175, 0.874, 0.8175, 0.874, 0.8175, 0.874, 0.8175, 0.874, 0.8175, 0.874, 0.8175, 0.874, 0.8175, 0.874, 0.8175, 0.874, 0.8175, 0.874, 0.8175, 0.874, 0.8175, 0.874, 0.8175, 0.874, 0.8175, 0.874, 0.8175, 0.874, 0.8175, 0.874, 0.8175, 0.874, 0.8175, 0.874, 0.8175, 0.874, 0.8175, 0.874, 0.8175, 0.874, 0.8175, 0.874, 0.8175, 0.874, 0.8175, 0.874, 0.8175, 0.874, 0.8175, 0.874, 0.8175, 0.874, 0.8175, 0.874, 0.8175, 0.874, 0.8175, 0.874, 0.8175, 0.874, 0.8175, 0.874, 0.8175, 0.874, 0.8175, 0.874, 0.8175, 0.874, 0.8175, 0.874, 0.8175, 0.874, 0.8175, 0.874, 0.8175, 0.874, 0.8175, 0.874, 0.8175, 0.874, 0.8175, 0.874, 0.8175, 0.874, 0.8175, 0.874, 0.8175, 0.874, 0.8175, 0.874, 0.8175, 0.874, 0.8175, 0.874, 0.8175, 0.874, 0.8175, 0.874, 0.8175, 0.874, 0.8175, 0.874, 0.8175, 0.874, 0.8175, 0.874, 0.8175, 0.874, 0.8175, 0.874, 0.8175, 0.874, 0.8175, 0.874, 0.8175, 0.874, 0.8175, 0.874, 0.8175, 0.874, 0.8175, 0.874, 0.8175, 0.874, 0.8175, 0.874, 0.8175, 0.874, 0.8175, 0.874, 0.8175, 0.874, 0.8175, 0.874, 0.8175, 0.874, 0.8175, 0.874, 0.8175, 0.874, 0.8175, 0.874, 0.8175, 0.874, 0.8175, 0.874, 0.8175, 0.874, 0.8175, 0.874, 0.8175, 0.874, 0.8175, 0.874, 0.8175, 0.874, 0.8175, 0.874, 0.8175, 0.874, 0.8175, 0.874, 0.8175, 0.874, 0.8175, 0.874, 0.8175, 0.874, 0.8175, 0.874, 0.8175, 0.874, 0.8175, 0.874, 0.8175, 0.874, 0.8175, 0.874, 0.8175, 0.874, 0.8175, 0.874, 0.8175, 0.874, 0.8175, 0.874, 0.8175, 0.874, 0.8175, 0.874, 0.8175, 0.874, 0.8175, 0.874, 0.8175, 0.874, 0.8175, 0.874, 0.8175, 0.874, 0.8175, 0.874, 0.8175, 0.874, 0.8175, 0.874, 0.8175, 0.874, 0.8175, 0.874, 0.8175, 0.874, 0.8175, 0.874, 0.8175, 0.874, 0.8175, 0.874, 0.8175, 0.874, 0.8175, 0.874, 0.8175, 0.874, 0.8175, 0.874, 0.8175, 0.874, 0.8175, 0.874, 0.8175, 0.874, 0.8175, 0.874, 0.8175, 0.874, 0.8175, 0.874, 0.8175, 0.874, 0.8175, 0.874, 0.8175, 0.874, 0.8175, 0.874, 0.8175, 0.874, 0.8175, 0.874, 0.8175, 0.874, 0.8175, 0.874, 0.8175, 0.874, 0.8175, 0.874, 0.8175, 0.874, 0.8175, 0.874, 0.8175, 0.874, 0.8175, 0.874, 0.8175, 0.874, 0.8175, 0.874, 0.8175, 0.874, 0.8175, 0.874, 0.8175, 0.874, 0.8175, 0.874, 0.8175, 0.874, 0.8175, 0.874, 0.8175, 0.874, 0.8175, 0.874, 0.8175, 0.874, 0.8175, 0.874, 0.8175, 0.874, 0.8175, 0.874, 0.8175, 0.874, 0.8175, 0.874, 0.8175, 0.874, 0.8175, 0.874, 0.8175, 0.874, 0.8175, 0.874, 0.8175, 0.874, 0.8175, 0.874, 0.8175, 0.874, 0.8175, 0.874, 0.8175, 0.874, 0.8175, 0.874, 0.8175, 0.874, 0.8175, 0.874, 0.8175, 0.874, 0.8175, 0.874, 0.8175, 0.874, 0.8175, 0.874, 0.8175, 0.874, 0.8175, 0.874, 0.8175, 0.874, 0.8175, 0.874, 0.8175, 0.874, 0.8175, 0.874, 0.8175, 0.874, 0.8175, 0.874, 0.8175, 0.874, 0.8175, 0.874, 0.8175, 0.874, 0.8175, 0.874, 0.8175, 0.874, 0.8175, 0.874, 0.8175, 0.874, 0.8175, 0.874, 0.8175, 0.874, 0.8175, 0.874, 0.8175, 0.874, 0.8175, 0.874, 0.8175, 0.874, 0.8175, 0.874, 0.8175, 0.874, 0.8175, 0.874, 0.8175, 0.874, 0.8175, 0.874, 0.8175, 0.874, 0.8175, 0.874, 0.8175, 0.874, 0.8175, 0.874, 0.8175, 0.874, 0.8175, 0.874, 0.8175, 0.874, 0.8175, 0.874, 0.8175, 0.874, 0.8175, 0.874, 0.8175, 0.874, 0.8175, 0.874, 0.8175, 0.874, 0.8175, 0.874, 0.8175, 0.874, 0.8175, 0.874, 0.8175, 0.874, 0.8175, 0.874, 0.8175, 0.874, 0.8175, 0.874, 0.8175, 0.874, 0.8175, 0.874, 0.8175, 0.874, 0.8175, 0.874, 0.8175, 0.874, 0.8175, 0.874, 0.8175, 0.874, 0.8175, 0.874, 0.8175, 0.874, 0.8175, 0.874, 0.8175, 0.874, 0.8175, 0.874, 0.8175, 0.874, 0.1991, 0.7242, 0.1991, 0.7242, 0.1991, 0.7242, 0.1991, 0.7242, 0.1991, 0.7242, 0.1991, 0.7242, 0.1991, 0.7242, 0.1991, 0.7242, 0.1991, 0.7242, 0.1991, 0.7242, 0.1991, 0.7242, 0.1991, 0.7242, 0.1991, 0.7242, 0.1991, 0.7242, 0.1991, 0.7242, 0.1991, 0.7242, 0.1991, 0.7242, 0.1991, 0.7242, 0.1991, 0.7242, 0.1991, 0.7242, 0.1991, 0.7242, 0.1991, 0.7242, 0.1991, 0.7242, 0.1991, 0.7242, 0.1991, 0.7242, 0.1991, 0.7242, 0.1991, 0.7242, 0.1991, 0.7242, 0.1991, 0.7242, 0.1991, 0.7242, 0.1991, 0.7242, 0.1991, 0.7242, 0.1991, 0.7242, 0.1991, 0.7242, 0.1991, 0.7242, 0.1991, 0.7242, 0.1991, 0.7242, 0.1991, 0.7242, 0.1991, 0.7242, 0.1991, 0.7242, 0.1991, 0.7242, 0.1991, 0.7242, 0.1991, 0.7242, 0.1991, 0.7242, 0.1991, 0.7242, 0.1991, 0.7242, 0.1991, 0.7242, 0.1991, 0.7242, 0.1991, 0.7242, 0.1991, 0.7242, 0.1991, 0.7242, 0.1991, 0.7242, 0.1991, 0.7242, 0.1991, 0.7242, 0.1991, 0.7242, 0.1991, 0.7242, 0.1991, 0.7242, 0.1991, 0.7242, 0.1991, 0.7242, 0.1991, 0.7242, 0.1991, 0.7242, 0.1991, 0.7242, 0.1991, 0.7242, 0.1991, 0.7242, 0.1991, 0.7242, 0.1991, 0.7242, 0.1991, 0.7242, 0.1991, 0.7242, 0.1991, 0.7242, 0.1991, 0.7242, 0.1991, 0.7242, 0.1991, 0.7242, 0.8175, 0.874, 0.8175, 0.874, 0.8175, 0.874, 0.8175, 0.874, 0.8175, 0.874, 0.8175, 0.874, 0.8175, 0.874, 0.8175, 0.874, 0.8175, 0.874, 0.8175, 0.874, 0.8175, 0.874, 0.8175, 0.874, 0.8175, 0.874, 0.8175, 0.874, 0.8175, 0.874, 0.8175, 0.874, 0.8175, 0.874, 0.8175, 0.874, 0.8175, 0.874, 0.8175, 0.874, 0.8175, 0.874, 0.8175, 0.874, 0.8175, 0.874, 0.8175, 0.874, 0.8175, 0.874, 0.8175, 0.874, 0.8175, 0.874, 0.8175, 0.874, 0.8175, 0.874, 0.8175, 0.874, 0.8175, 0.874, 0.8175, 0.874, 0.8175, 0.874, 0.8175, 0.874, 0.8175, 0.874, 0.8175, 0.874, 0.8175, 0.874, 0.8175, 0.874, 0.8175, 0.874, 0.8175, 0.874, 0.8175, 0.874, 0.8175, 0.874, 0.8175, 0.874, 0.8175, 0.874, 0.8175, 0.874, 0.8175, 0.874, 0.8175, 0.874, 0.8175, 0.874, 0.8175, 0.874, 0.8175, 0.874, 0.8175, 0.874, 0.8175, 0.874, 0.8175, 0.874, 0.8175, 0.874, 0.8175, 0.874, 0.8175, 0.874, 0.8175, 0.874, 0.8175, 0.874, 0.8175, 0.874, 0.8175, 0.874, 0.8175, 0.874, 0.8175, 0.874, 0.8175, 0.874, 0.8175, 0.874, 0.8175, 0.874, 0.8175, 0.874, 0.8175, 0.874, 0.8175, 0.874, 0.8175, 0.874, 0.8175, 0.874, 0.8175, 0.874, 0.8175, 0.874, 0.8175, 0.874, 0.8175, 0.874, 0.8175, 0.874, 0.8175, 0.874, 0.8175, 0.874, 0.8175, 0.874, 0.8175, 0.874, 0.8175, 0.874, 0.8175, 0.874, 0.8175, 0.874, 0.8175, 0.874, 0.8175, 0.874, 0.8175, 0.874, 0.8175, 0.874, 0.8175, 0.874, 0.8175, 0.874, 0.8175, 0.874, 0.8175, 0.874, 0.8175, 0.874, 0.8175, 0.874, 0.8175, 0.874, 0.8175, 0.874, 0.8175, 0.874, 0.8175, 0.874, 0.8175, 0.874, 0.8175, 0.874, 0.8175, 0.874, 0.8175, 0.874, 0.8175, 0.874, 0.8175, 0.874, 0.8175, 0.874, 0.8175, 0.874, 0.8175, 0.874, 0.8175, 0.874, 0.8175, 0.874, 0.8175, 0.874, 0.8175, 0.874, 0.8175, 0.874, 0.8175, 0.874, 0.8175, 0.874, 0.8175, 0.874, 0.8175, 0.874, 0.8175, 0.874, 0.8175, 0.874, 0.8175, 0.874, 0.8175, 0.874, 0.8175, 0.874, 0.8175, 0.874, 0.8175, 0.874, 0.8175, 0.874, 0.8175, 0.874, 0.8175, 0.874, 0.8175, 0.874, 0.8175, 0.874, 0.8175, 0.874, 0.8175, 0.874, 0.8175, 0.874, 0.8175, 0.874, 0.8175, 0.874, 0.8175, 0.874, 0.8175, 0.874, 0.8175, 0.874, 0.8175, 0.874, 0.8175, 0.874])
me_cube_001.materials.append(mat_material)
me_cube_001.use_remesh_fix_poles = True
me_cube_001.use_remesh_preserve_attributes = False
me_cube_001.use_mirror_vertex_groups = False
me_cube_001.update()

# ---- objects
ob_cube = bpy.data.objects.new('Cube', me_cube)
ob_cube_001 = bpy.data.objects.new('Cube.001', me_cube_001)

# ---- transforms, parenting, visibility, modifiers, constraints
ob_cube.location = (0.0, 0.0, 0.0)
ob_cube.lock_rotations_4d = False
ob_cube.empty_display_type = 'ARROWS'
ob_cube.lineart.crease_threshold = 0.0
_m = ob_cube.modifiers.new('Mirror', 'MIRROR')
_m.use_clip = True
ob_cube_001.location = (0.0, 0.0, 0.0)
ob_cube_001.lineart.crease_threshold = 0.0
_m = ob_cube_001.modifiers.new('Mirror', 'MIRROR')

# ---- collection membership
col_collection.objects.link(ob_cube)
col_collection.objects.link(ob_cube_001)

# ---- scene / render settings (as saved in the file)
scene.frame_start = 1; scene.frame_end = 250; scene.frame_set(129)
scene.render.engine = 'BLENDER_EEVEE_NEXT'
scene.cycles.use_denoising = False
scene.cycles.samples = 128
scene.cycles.sampling_pattern = 'TABULATED_SOBOL'
scene.cycles.use_adaptive_sampling = False
scene.cycles.use_light_tree = False
scene.view_settings.view_transform = 'Filmic'
bpy.context.view_layer.update()

# ---- added for rendering (the .blend has no active camera and no usable light): camera, sun
cam_auto = bpy.data.cameras.new('AutoCamera')
cam_auto.lens = 50.0
cam_auto.sensor_width = 36.0
cam_auto.clip_end = 1000.0
ob_auto_camera = bpy.data.objects.new('AutoCamera', cam_auto)
scene.collection.objects.link(ob_auto_camera)
ob_auto_camera.location = (9.57629, -11.1913, 9.29272)
ob_auto_camera.rotation_euler = (1.09748, -7.21219e-08, 0.694738)
scene.camera = ob_auto_camera
light_auto_sun = bpy.data.lights.new('AutoSun', 'SUN')
light_auto_sun.energy = 3.0
light_auto_sun.angle = 0.0523599
ob_auto_sun = bpy.data.objects.new('AutoSun', light_auto_sun)
scene.collection.objects.link(ob_auto_sun)
ob_auto_sun.rotation_euler = (0.872665, 0.174533, 0.523599)
bpy.context.view_layer.update()

